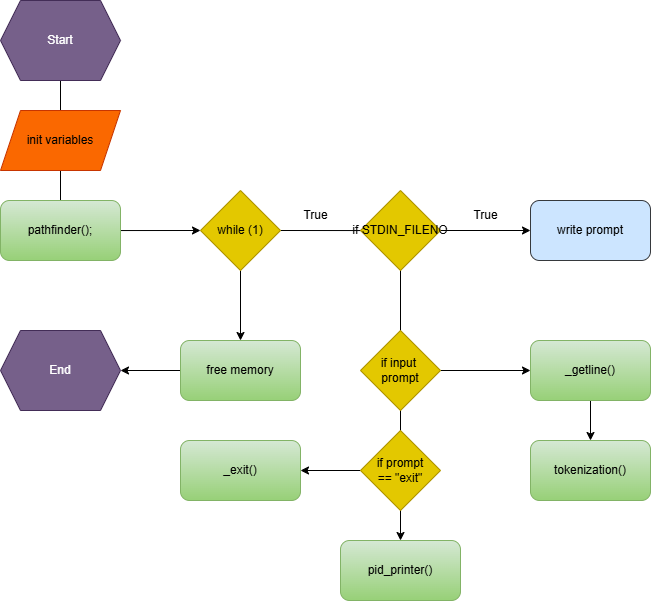

The diagram above was exported from draw.io. Its source (the exported page's mxGraphModel, read from the mxfile embedded in the PNG):
<mxGraphModel dx="1488" dy="743" grid="0" gridSize="10" guides="1" tooltips="1" connect="1" arrows="1" fold="1" page="1" pageScale="1" pageWidth="850" pageHeight="1100" math="0" shadow="0">
  <root>
    <mxCell id="0" />
    <mxCell id="1" parent="0" />
    <mxCell id="m3L31nJ8NQ2rUjcMoTzk-1" style="edgeStyle=orthogonalEdgeStyle;rounded=0;orthogonalLoop=1;jettySize=auto;html=1;exitX=0.5;exitY=1;exitDx=0;exitDy=0;entryX=0;entryY=0.5;entryDx=0;entryDy=0;" edge="1" parent="1" source="m3L31nJ8NQ2rUjcMoTzk-59" target="m3L31nJ8NQ2rUjcMoTzk-61">
      <mxGeometry relative="1" as="geometry">
        <mxPoint x="320" y="1187.202899639423" as="targetPoint" />
        <mxPoint x="300" y="80" as="sourcePoint" />
      </mxGeometry>
    </mxCell>
    <mxCell id="m3L31nJ8NQ2rUjcMoTzk-8" style="edgeStyle=orthogonalEdgeStyle;rounded=0;orthogonalLoop=1;jettySize=auto;html=1;exitX=1;exitY=0.5;exitDx=0;exitDy=0;entryX=0.5;entryY=0;entryDx=0;entryDy=0;" edge="1" parent="1" source="m3L31nJ8NQ2rUjcMoTzk-61" target="m3L31nJ8NQ2rUjcMoTzk-71">
      <mxGeometry relative="1" as="geometry">
        <mxPoint x="600" y="950" as="targetPoint" />
        <mxPoint x="340" y="290" as="sourcePoint" />
      </mxGeometry>
    </mxCell>
    <mxCell id="m3L31nJ8NQ2rUjcMoTzk-11" style="edgeStyle=orthogonalEdgeStyle;rounded=0;orthogonalLoop=1;jettySize=auto;html=1;exitX=1;exitY=0.5;exitDx=0;exitDy=0;entryX=0;entryY=0.5;entryDx=0;entryDy=0;" edge="1" parent="1" source="m3L31nJ8NQ2rUjcMoTzk-62" target="m3L31nJ8NQ2rUjcMoTzk-65">
      <mxGeometry relative="1" as="geometry">
        <mxPoint x="760" y="320" as="targetPoint" />
        <mxPoint x="520" y="325" as="sourcePoint" />
      </mxGeometry>
    </mxCell>
    <mxCell id="m3L31nJ8NQ2rUjcMoTzk-58" value="&lt;div style=&quot;text-wrap-mode: nowrap;&quot;&gt;init variables&lt;/div&gt;" style="shape=parallelogram;perimeter=parallelogramPerimeter;whiteSpace=wrap;html=1;fixedSize=1;fillColor=#fa6800;fontColor=#000000;strokeColor=#C73500;" vertex="1" parent="1">
      <mxGeometry x="110" y="190" width="120" height="60" as="geometry" />
    </mxCell>
    <mxCell id="m3L31nJ8NQ2rUjcMoTzk-59" value="Start" style="shape=hexagon;perimeter=hexagonPerimeter2;whiteSpace=wrap;html=1;fixedSize=1;fillColor=#76608a;fontColor=#ffffff;strokeColor=#432D57;" vertex="1" parent="1">
      <mxGeometry x="110" y="80" width="120" height="80" as="geometry" />
    </mxCell>
    <mxCell id="m3L31nJ8NQ2rUjcMoTzk-60" value="&lt;span style=&quot;text-wrap-mode: nowrap;&quot;&gt;pathfinder();&lt;/span&gt;" style="rounded=1;whiteSpace=wrap;html=1;fillColor=#d5e8d4;gradientColor=#97d077;strokeColor=#82b366;" vertex="1" parent="1">
      <mxGeometry x="110" y="280" width="120" height="60" as="geometry" />
    </mxCell>
    <mxCell id="m3L31nJ8NQ2rUjcMoTzk-75" style="edgeStyle=orthogonalEdgeStyle;rounded=0;orthogonalLoop=1;jettySize=auto;html=1;exitX=0.5;exitY=1;exitDx=0;exitDy=0;entryX=0.5;entryY=0;entryDx=0;entryDy=0;" edge="1" parent="1" source="m3L31nJ8NQ2rUjcMoTzk-61" target="m3L31nJ8NQ2rUjcMoTzk-72">
      <mxGeometry relative="1" as="geometry" />
    </mxCell>
    <mxCell id="m3L31nJ8NQ2rUjcMoTzk-61" value="&lt;span style=&quot;text-wrap-mode: nowrap;&quot;&gt;while (1)&lt;/span&gt;" style="rhombus;whiteSpace=wrap;html=1;fillColor=#e3c800;strokeColor=#B09500;fontColor=#000000;" vertex="1" parent="1">
      <mxGeometry x="310" y="270" width="80" height="80" as="geometry" />
    </mxCell>
    <mxCell id="m3L31nJ8NQ2rUjcMoTzk-62" value="&lt;span style=&quot;text-wrap-mode: nowrap;&quot;&gt;if STDIN_FILENO&lt;/span&gt;" style="rhombus;whiteSpace=wrap;html=1;fillColor=#e3c800;strokeColor=#B09500;fontColor=#000000;" vertex="1" parent="1">
      <mxGeometry x="470" y="270" width="80" height="80" as="geometry" />
    </mxCell>
    <mxCell id="m3L31nJ8NQ2rUjcMoTzk-65" value="&lt;span style=&quot;text-wrap-mode: nowrap;&quot;&gt;write prompt&lt;/span&gt;" style="rounded=1;whiteSpace=wrap;html=1;fillColor=#cce5ff;strokeColor=#36393d;" vertex="1" parent="1">
      <mxGeometry x="640" y="280" width="120" height="60" as="geometry" />
    </mxCell>
    <mxCell id="ZrbsdFLQz2L4O84T9VJW-2" style="edgeStyle=orthogonalEdgeStyle;rounded=0;orthogonalLoop=1;jettySize=auto;html=1;exitX=0.5;exitY=1;exitDx=0;exitDy=0;entryX=0.5;entryY=0;entryDx=0;entryDy=0;" edge="1" parent="1" source="m3L31nJ8NQ2rUjcMoTzk-66" target="s0sOdSUhxH2nk1zaYJKF-3">
      <mxGeometry relative="1" as="geometry" />
    </mxCell>
    <mxCell id="m3L31nJ8NQ2rUjcMoTzk-66" value="_getline()" style="rounded=1;whiteSpace=wrap;html=1;fillColor=#d5e8d4;strokeColor=#82b366;gradientColor=#97d077;" vertex="1" parent="1">
      <mxGeometry x="640" y="420" width="120" height="60" as="geometry" />
    </mxCell>
    <mxCell id="m3L31nJ8NQ2rUjcMoTzk-70" value="_exit()" style="rounded=1;whiteSpace=wrap;html=1;fillColor=#d5e8d4;strokeColor=#82b366;gradientColor=#97d077;" vertex="1" parent="1">
      <mxGeometry x="290" y="520" width="120" height="60" as="geometry" />
    </mxCell>
    <mxCell id="m3L31nJ8NQ2rUjcMoTzk-71" value="pid_printer()" style="rounded=1;whiteSpace=wrap;html=1;fillColor=#d5e8d4;strokeColor=#82b366;gradientColor=#97d077;" vertex="1" parent="1">
      <mxGeometry x="450" y="620" width="120" height="60" as="geometry" />
    </mxCell>
    <mxCell id="m3L31nJ8NQ2rUjcMoTzk-78" style="edgeStyle=orthogonalEdgeStyle;rounded=0;orthogonalLoop=1;jettySize=auto;html=1;exitX=0;exitY=0.5;exitDx=0;exitDy=0;entryX=1;entryY=0.5;entryDx=0;entryDy=0;" edge="1" parent="1" source="m3L31nJ8NQ2rUjcMoTzk-72" target="m3L31nJ8NQ2rUjcMoTzk-73">
      <mxGeometry relative="1" as="geometry" />
    </mxCell>
    <mxCell id="m3L31nJ8NQ2rUjcMoTzk-72" value="free memory" style="rounded=1;whiteSpace=wrap;html=1;fillColor=#d5e8d4;strokeColor=#82b366;gradientColor=#97d077;" vertex="1" parent="1">
      <mxGeometry x="290" y="420" width="120" height="60" as="geometry" />
    </mxCell>
    <mxCell id="m3L31nJ8NQ2rUjcMoTzk-73" value="End" style="shape=hexagon;perimeter=hexagonPerimeter2;whiteSpace=wrap;html=1;fixedSize=1;fillColor=#76608a;fontColor=#ffffff;strokeColor=#432D57;" vertex="1" parent="1">
      <mxGeometry x="110" y="410" width="120" height="80" as="geometry" />
    </mxCell>
    <mxCell id="m3L31nJ8NQ2rUjcMoTzk-76" value="True" style="text;html=1;align=center;verticalAlign=middle;resizable=0;points=[];autosize=1;strokeColor=none;fillColor=none;" vertex="1" parent="1">
      <mxGeometry x="400" y="280" width="50" height="30" as="geometry" />
    </mxCell>
    <mxCell id="m3L31nJ8NQ2rUjcMoTzk-77" value="True" style="text;html=1;align=center;verticalAlign=middle;resizable=0;points=[];autosize=1;strokeColor=none;fillColor=none;" vertex="1" parent="1">
      <mxGeometry x="570" y="280" width="50" height="30" as="geometry" />
    </mxCell>
    <mxCell id="tzpTLk31SxdY269370Y1-3" style="edgeStyle=orthogonalEdgeStyle;rounded=0;orthogonalLoop=1;jettySize=auto;html=1;exitX=1;exitY=0.5;exitDx=0;exitDy=0;entryX=0;entryY=0.5;entryDx=0;entryDy=0;" edge="1" parent="1" source="tzpTLk31SxdY269370Y1-1" target="m3L31nJ8NQ2rUjcMoTzk-66">
      <mxGeometry relative="1" as="geometry" />
    </mxCell>
    <mxCell id="tzpTLk31SxdY269370Y1-1" value="&lt;span style=&quot;text-wrap-mode: nowrap;&quot;&gt;if input&amp;nbsp;&lt;/span&gt;&lt;div&gt;&lt;span style=&quot;text-wrap-mode: nowrap;&quot;&gt;prompt&lt;/span&gt;&lt;/div&gt;" style="rhombus;whiteSpace=wrap;html=1;fillColor=#e3c800;strokeColor=#B09500;fontColor=#000000;" vertex="1" parent="1">
      <mxGeometry x="470" y="410" width="80" height="80" as="geometry" />
    </mxCell>
    <mxCell id="ZrbsdFLQz2L4O84T9VJW-1" style="edgeStyle=orthogonalEdgeStyle;rounded=0;orthogonalLoop=1;jettySize=auto;html=1;exitX=0;exitY=0.5;exitDx=0;exitDy=0;entryX=1;entryY=0.5;entryDx=0;entryDy=0;" edge="1" parent="1" source="tzpTLk31SxdY269370Y1-4" target="m3L31nJ8NQ2rUjcMoTzk-70">
      <mxGeometry relative="1" as="geometry" />
    </mxCell>
    <mxCell id="tzpTLk31SxdY269370Y1-4" value="&lt;span style=&quot;text-wrap-mode: nowrap;&quot;&gt;if prompt&lt;/span&gt;&lt;div&gt;&lt;span style=&quot;text-wrap-mode: nowrap;&quot;&gt;== &quot;exit&quot;&lt;/span&gt;&lt;/div&gt;" style="rhombus;whiteSpace=wrap;html=1;fillColor=#e3c800;strokeColor=#B09500;fontColor=#000000;" vertex="1" parent="1">
      <mxGeometry x="470" y="510" width="80" height="80" as="geometry" />
    </mxCell>
    <mxCell id="s0sOdSUhxH2nk1zaYJKF-3" value="tokenization()" style="rounded=1;whiteSpace=wrap;html=1;fillColor=#d5e8d4;strokeColor=#82b366;gradientColor=#97d077;" vertex="1" parent="1">
      <mxGeometry x="640" y="520" width="120" height="60" as="geometry" />
    </mxCell>
  </root>
</mxGraphModel>